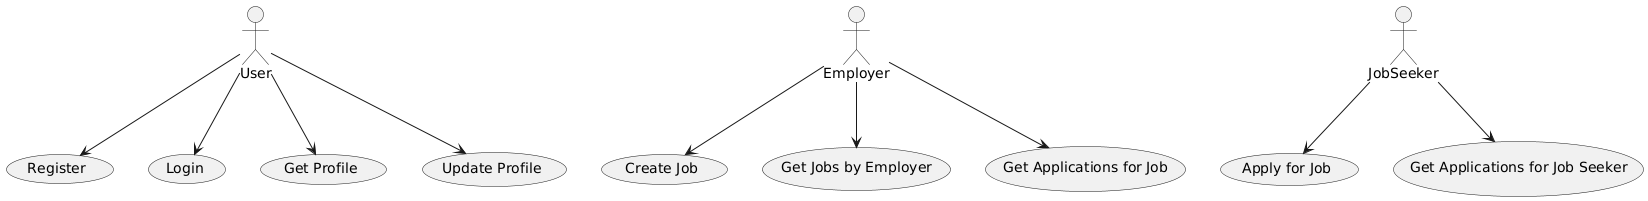

The diagram above was rendered by PlantUML. Its source (embedded in the PNG):
@startuml
actor User
actor Employer
actor JobSeeker

User --> (Register)
User --> (Login)
User --> (Get Profile)
User --> (Update Profile)

Employer --> (Create Job)
Employer --> (Get Jobs by Employer)
Employer --> (Get Applications for Job)


JobSeeker --> (Apply for Job)
JobSeeker --> (Get Applications for Job Seeker)
@enduml